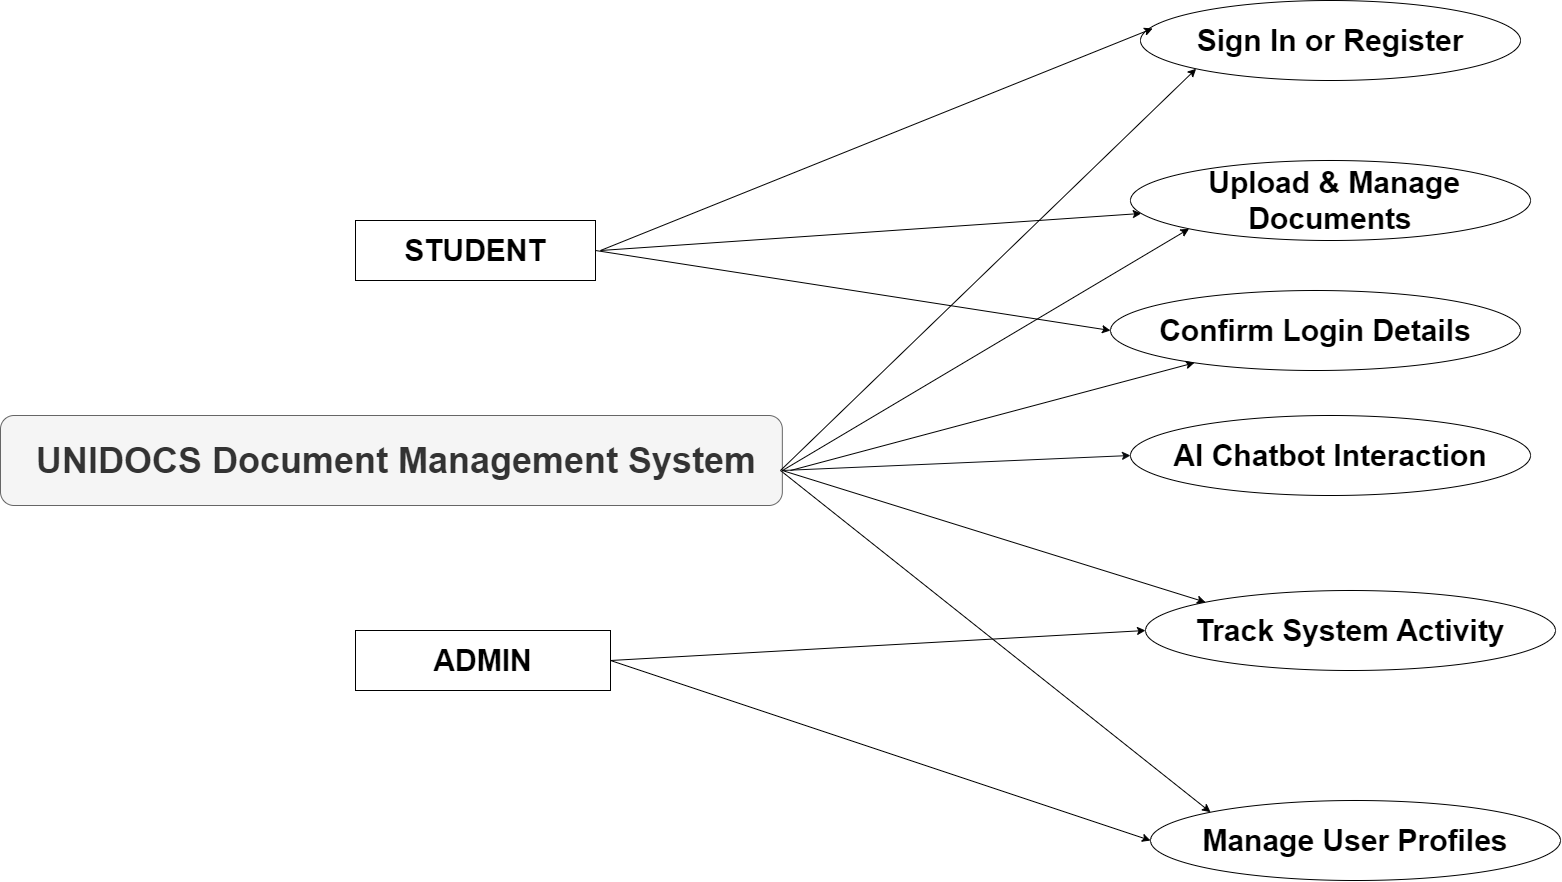

The diagram above was exported from draw.io. Its source (the exported page's mxGraphModel, read from the mxfile embedded in the PNG):
<mxGraphModel dx="2995" dy="2490" grid="1" gridSize="10" guides="1" tooltips="1" connect="1" arrows="1" fold="1" page="1" pageScale="1" pageWidth="850" pageHeight="1100" math="0" shadow="0">
  <root>
    <mxCell id="0" />
    <mxCell id="1" parent="0" />
    <mxCell id="LoEIFB1L9YeGIMmBbrDZ-2" value="&lt;font style=&quot;font-size: 36px;&quot;&gt;&lt;b&gt;&amp;nbsp;UNIDOCS Document Management System&lt;/b&gt;&lt;/font&gt;" style="rounded=1;whiteSpace=wrap;html=1;fillColor=#f5f5f5;strokeColor=#666666;fontColor=#333333;" parent="1" vertex="1">
      <mxGeometry x="-280" y="335" width="781.84" height="90" as="geometry" />
    </mxCell>
    <mxCell id="LoEIFB1L9YeGIMmBbrDZ-3" value="&lt;font style=&quot;font-size: 30px;&quot;&gt;&lt;b&gt;STUDENT&lt;/b&gt;&lt;/font&gt;" style="rounded=0;whiteSpace=wrap;html=1;" parent="1" vertex="1">
      <mxGeometry x="75" y="140" width="240" height="60" as="geometry" />
    </mxCell>
    <mxCell id="LoEIFB1L9YeGIMmBbrDZ-5" value="&lt;font style=&quot;font-size: 30px;&quot;&gt;&lt;b&gt;ADMIN&lt;/b&gt;&lt;/font&gt;" style="rounded=0;whiteSpace=wrap;html=1;" parent="1" vertex="1">
      <mxGeometry x="75" y="550" width="255" height="60" as="geometry" />
    </mxCell>
    <mxCell id="LoEIFB1L9YeGIMmBbrDZ-6" value="&lt;font style=&quot;font-size: 30px;&quot;&gt;&lt;b&gt;&amp;nbsp;Upload &amp;amp; Manage Documents&lt;/b&gt;&lt;/font&gt;" style="ellipse;whiteSpace=wrap;html=1;" parent="1" vertex="1">
      <mxGeometry x="850" y="80" width="400" height="80" as="geometry" />
    </mxCell>
    <mxCell id="LoEIFB1L9YeGIMmBbrDZ-7" value="&lt;font style=&quot;font-size: 30px;&quot;&gt;&lt;b&gt;Confirm Login Details&lt;/b&gt;&lt;/font&gt;" style="ellipse;whiteSpace=wrap;html=1;" parent="1" vertex="1">
      <mxGeometry x="830" y="210" width="410" height="80" as="geometry" />
    </mxCell>
    <mxCell id="LoEIFB1L9YeGIMmBbrDZ-9" value="&lt;font style=&quot;font-size: 30px;&quot;&gt;&lt;b&gt;Sign In or Register&lt;/b&gt;&lt;/font&gt;" style="ellipse;whiteSpace=wrap;html=1;" parent="1" vertex="1">
      <mxGeometry x="860" y="-80" width="380" height="80" as="geometry" />
    </mxCell>
    <mxCell id="LoEIFB1L9YeGIMmBbrDZ-10" value="&lt;font style=&quot;font-size: 30px;&quot;&gt;&lt;b&gt;Track System Activity&lt;/b&gt;&lt;/font&gt;" style="ellipse;whiteSpace=wrap;html=1;" parent="1" vertex="1">
      <mxGeometry x="865" y="510" width="410" height="80" as="geometry" />
    </mxCell>
    <mxCell id="LoEIFB1L9YeGIMmBbrDZ-11" value="&lt;font style=&quot;font-size: 30px;&quot;&gt;&lt;b&gt;Manage User Profiles&lt;/b&gt;&lt;/font&gt;" style="ellipse;whiteSpace=wrap;html=1;" parent="1" vertex="1">
      <mxGeometry x="870" y="720" width="410" height="80" as="geometry" />
    </mxCell>
    <mxCell id="LoEIFB1L9YeGIMmBbrDZ-14" value="&lt;font style=&quot;font-size: 30px;&quot;&gt;&lt;b&gt;AI Chatbot Interaction&lt;/b&gt;&lt;/font&gt;" style="ellipse;whiteSpace=wrap;html=1;" parent="1" vertex="1">
      <mxGeometry x="850" y="335" width="400" height="80" as="geometry" />
    </mxCell>
    <mxCell id="LoEIFB1L9YeGIMmBbrDZ-16" value="" style="endArrow=classic;html=1;rounded=0;entryX=0.032;entryY=0.35;entryDx=0;entryDy=0;entryPerimeter=0;" parent="1" target="LoEIFB1L9YeGIMmBbrDZ-9" edge="1">
      <mxGeometry width="50" height="50" relative="1" as="geometry">
        <mxPoint x="320" y="170" as="sourcePoint" />
        <mxPoint x="350" y="90" as="targetPoint" />
      </mxGeometry>
    </mxCell>
    <mxCell id="LoEIFB1L9YeGIMmBbrDZ-17" value="" style="endArrow=classic;html=1;rounded=0;entryX=0;entryY=0.5;entryDx=0;entryDy=0;exitX=1;exitY=0.5;exitDx=0;exitDy=0;" parent="1" source="LoEIFB1L9YeGIMmBbrDZ-3" target="LoEIFB1L9YeGIMmBbrDZ-7" edge="1">
      <mxGeometry width="50" height="50" relative="1" as="geometry">
        <mxPoint x="320" y="170" as="sourcePoint" />
        <mxPoint x="858" y="-32" as="targetPoint" />
      </mxGeometry>
    </mxCell>
    <mxCell id="LoEIFB1L9YeGIMmBbrDZ-18" value="" style="endArrow=classic;html=1;rounded=0;" parent="1" target="LoEIFB1L9YeGIMmBbrDZ-6" edge="1">
      <mxGeometry width="50" height="50" relative="1" as="geometry">
        <mxPoint x="320" y="170" as="sourcePoint" />
        <mxPoint x="858" as="targetPoint" />
      </mxGeometry>
    </mxCell>
    <mxCell id="LoEIFB1L9YeGIMmBbrDZ-20" value="" style="endArrow=classic;html=1;rounded=0;entryX=0;entryY=0.5;entryDx=0;entryDy=0;exitX=1;exitY=0.5;exitDx=0;exitDy=0;" parent="1" source="LoEIFB1L9YeGIMmBbrDZ-5" target="LoEIFB1L9YeGIMmBbrDZ-11" edge="1">
      <mxGeometry width="50" height="50" relative="1" as="geometry">
        <mxPoint x="340" y="580" as="sourcePoint" />
        <mxPoint x="917" y="590" as="targetPoint" />
      </mxGeometry>
    </mxCell>
    <mxCell id="LoEIFB1L9YeGIMmBbrDZ-21" value="" style="endArrow=classic;html=1;rounded=0;entryX=0;entryY=0.5;entryDx=0;entryDy=0;" parent="1" target="LoEIFB1L9YeGIMmBbrDZ-10" edge="1">
      <mxGeometry width="50" height="50" relative="1" as="geometry">
        <mxPoint x="330" y="580" as="sourcePoint" />
        <mxPoint x="870" y="500" as="targetPoint" />
      </mxGeometry>
    </mxCell>
    <mxCell id="LoEIFB1L9YeGIMmBbrDZ-22" value="" style="endArrow=classic;html=1;rounded=0;entryX=0;entryY=0.5;entryDx=0;entryDy=0;exitX=1;exitY=0.611;exitDx=0;exitDy=0;exitPerimeter=0;fillColor=#dae8fc;strokeColor=#090B0F;" parent="1" source="LoEIFB1L9YeGIMmBbrDZ-2" target="LoEIFB1L9YeGIMmBbrDZ-14" edge="1">
      <mxGeometry width="50" height="50" relative="1" as="geometry">
        <mxPoint x="510" y="390" as="sourcePoint" />
        <mxPoint x="560" y="340" as="targetPoint" />
      </mxGeometry>
    </mxCell>
    <mxCell id="LoEIFB1L9YeGIMmBbrDZ-25" value="" style="endArrow=classic;html=1;rounded=0;entryX=0;entryY=1;entryDx=0;entryDy=0;fillColor=#f5f5f5;strokeColor=#000000;" parent="1" target="LoEIFB1L9YeGIMmBbrDZ-6" edge="1">
      <mxGeometry width="50" height="50" relative="1" as="geometry">
        <mxPoint x="502" y="390" as="sourcePoint" />
        <mxPoint x="850" y="140" as="targetPoint" />
      </mxGeometry>
    </mxCell>
    <mxCell id="LoEIFB1L9YeGIMmBbrDZ-26" value="" style="endArrow=classic;html=1;rounded=0;entryX=0;entryY=1;entryDx=0;entryDy=0;fillColor=#dae8fc;strokeColor=#000000;" parent="1" target="LoEIFB1L9YeGIMmBbrDZ-9" edge="1">
      <mxGeometry width="50" height="50" relative="1" as="geometry">
        <mxPoint x="500" y="390" as="sourcePoint" />
        <mxPoint x="550" y="300" as="targetPoint" />
      </mxGeometry>
    </mxCell>
    <mxCell id="LoEIFB1L9YeGIMmBbrDZ-27" value="" style="endArrow=classic;html=1;rounded=0;fillColor=#dae8fc;strokeColor=#000000;" parent="1" target="LoEIFB1L9YeGIMmBbrDZ-7" edge="1">
      <mxGeometry width="50" height="50" relative="1" as="geometry">
        <mxPoint x="510" y="390" as="sourcePoint" />
        <mxPoint x="551.84" y="355" as="targetPoint" />
      </mxGeometry>
    </mxCell>
    <mxCell id="LoEIFB1L9YeGIMmBbrDZ-29" value="" style="endArrow=classic;html=1;rounded=0;entryX=0;entryY=0;entryDx=0;entryDy=0;" parent="1" target="LoEIFB1L9YeGIMmBbrDZ-10" edge="1">
      <mxGeometry width="50" height="50" relative="1" as="geometry">
        <mxPoint x="501.84" y="390" as="sourcePoint" />
        <mxPoint x="611.84" y="480" as="targetPoint" />
      </mxGeometry>
    </mxCell>
    <mxCell id="LoEIFB1L9YeGIMmBbrDZ-30" value="" style="endArrow=classic;html=1;rounded=0;entryX=0;entryY=0;entryDx=0;entryDy=0;" parent="1" target="LoEIFB1L9YeGIMmBbrDZ-11" edge="1">
      <mxGeometry width="50" height="50" relative="1" as="geometry">
        <mxPoint x="500" y="390" as="sourcePoint" />
        <mxPoint x="570" y="440" as="targetPoint" />
      </mxGeometry>
    </mxCell>
  </root>
</mxGraphModel>